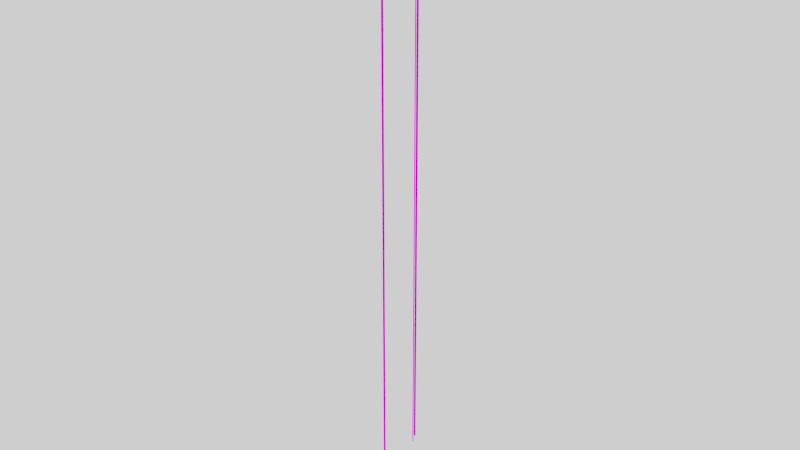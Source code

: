 # Source: LIGHT_4.blend  (saved by Blender 2.79.0; exported with 4.5.12 LTS)
import bpy
from mathutils import Matrix  # noqa: F401  (used for matrix-valued properties, if any)

bpy.ops.wm.read_factory_settings(use_empty=True)
scene = bpy.context.scene
scene.name = 'Scene'

# ---- collections
col_collection_1 = bpy.data.collections.new('Collection 1'); scene.collection.children.link(col_collection_1)

# ---- images (referenced by path relative to the original .blend; pixels are not part of the script)
import os
ASSET_DIR = os.environ.get("B2B_ASSET_DIR", "")  # directory of the original .blend (textures are referenced by path, not embedded)
HERE = os.path.dirname(os.path.abspath(__file__))  # packed textures are extracted next to this script under _unpacked/

def load_image(name, relpath, width, height, colorspace="sRGB"):
    """Load a texture the original file referenced (path relative to the .blend, or extracted next to this script)."""
    p = next((c for c in (os.path.join(HERE, relpath), os.path.join(ASSET_DIR, relpath)) if relpath and os.path.exists(c)), "")
    if p:
        img = bpy.data.images.load(p, check_existing=True)
        img.name = name
    else:  # same state as the original file: an image datablock whose file is absent (Cycles renders it pink)
        img = bpy.data.images.new(name, width, height)
        img.source = "FILE"
        img.filepath = "//" + (relpath or name)
    img.colorspace_settings.name = colorspace
    return img
img_colour_1_png_001 = load_image('COLOUR_1.png.001', 'COLOUR_1.png', 1024, 1024, 'sRGB')

# ---- materials (node trees are filled in below, after node groups)
mat_material = bpy.data.materials.new('Material')
mat_material.alpha_threshold = 0.0
mat_material.roughness = 0.5
mat_light_emitter = bpy.data.materials.new('LIGHT EMITTER')
mat_light_emitter.alpha_threshold = 0.0
mat_light_emitter.roughness = 0.5

# ---- material node trees
mat_material.use_nodes = True; mat_material.node_tree.nodes.clear()
_N = mat_material.node_tree.nodes; _L = mat_material.node_tree.links
n0 = _N.new('ShaderNodeOutputMaterial'); n0.name = 'Material Output'; n0.location = (300, 300)
n1 = _N.new('ShaderNodeBsdfDiffuse'); n1.name = 'Diffuse BSDF'; n1.location = (10, 300)
n2 = _N.new('ShaderNodeTexImage'); n2.name = 'Image Texture'; n2.location = (-180, 300)
n2.width = 140
n2.image = img_colour_1_png_001
_L.new(n1.outputs[0], n0.inputs[0])
_L.new(n2.outputs[0], n1.inputs[0])
n0.is_active_output = True
mat_light_emitter.use_nodes = True; mat_light_emitter.node_tree.nodes.clear()
_N = mat_light_emitter.node_tree.nodes; _L = mat_light_emitter.node_tree.links
n0 = _N.new('ShaderNodeOutputMaterial'); n0.name = 'Material Output'; n0.location = (300, 300)
n1 = _N.new('ShaderNodeBsdfDiffuse'); n1.name = 'Diffuse BSDF'; n1.location = (10, 300)
_L.new(n1.outputs[0], n0.inputs[0])
n0.is_active_output = True

# ---- world
world_world = bpy.data.worlds.new('World'); scene.world = world_world
world_world.use_nodes = True; world_world.node_tree.nodes.clear()
_N = world_world.node_tree.nodes; _L = world_world.node_tree.links
n0 = _N.new('ShaderNodeOutputWorld'); n0.name = 'World Output'; n0.location = (300, 300)
n1 = _N.new('ShaderNodeBackground'); n1.name = 'Background'; n1.location = (10, 300)
n1.inputs[0].default_value = (1.0, 1.0, 1.0, 1.0)
_L.new(n1.outputs[0], n0.inputs[0])
n0.is_active_output = True
world_world.color = (0.05088, 0.05088, 0.05088)
world_world.use_sun_shadow = False
world_world.sun_shadow_jitter_overblur = 0.0
world_world.cycles.sampling_method = 'MANUAL'

# ---- meshes
me_cube_006 = bpy.data.meshes.new('Cube.006')
me_cube_006.from_pydata([(-2.402, -86.8, 0.3354), (-2.402, -82.4, 20.0), (-2.402, -82.0, 0.1), (-2.402, -77.6, 20.0), (2.402, -86.8, 0.3354), (2.402, -82.4, 20.0), (2.402, -82.0, 0.1), (2.402, -77.6, 20.0), (-2.402, 77.6, 0.4), (-2.402, 77.6, 20.0), (-2.402, 82.4, 0.4), (-2.402, 82.4, 20.0), (2.402, 77.6, 0.4), (2.402, 77.6, 20.0), (2.402, 82.4, 0.4), (2.402, 82.4, 20.0), (-1.302, 68.7, 0.2), (-1.302, 68.7, 20.0), (-1.302, 71.3, 0.2), (-1.302, 71.3, 20.0), (1.302, 68.7, 0.2), (1.302, 68.7, 20.0), (1.302, 71.3, 0.2), (1.302, 71.3, 20.0), (-5.0, -92.92, 0.4213), (-6.199e-06, -88.0, 0.43), (-5.0, -58.19, -1.548), (-6.199e-06, -53.27, -1.54), (15.0, -92.92, 0.4213), (10.0, -88.0, 0.43), (15.0, -58.19, -1.548), (10.0, -53.27, -1.54), (-3.0, -97.5, 0.3929), (-3.0, -63.47, -1.537), (13.0, -97.5, 0.3929), (13.0, -63.47, -1.537), (-5.0, -63.12, -1.557), (-5.0, -97.85, 0.4126), (15.0, -63.12, -1.557), (15.0, -97.85, 0.4126), (-3.0, -92.58, 0.4016), (13.0, -92.58, 0.4016), (-3.0, -58.54, -1.529), (13.0, -58.54, -1.529)], [], [(0, 1, 3, 2), (2, 3, 7, 6), (6, 7, 5, 4), (4, 5, 1, 0), (2, 6, 4, 0), (7, 3, 1, 5), (8, 9, 11, 10), (10, 11, 15, 14), (14, 15, 13, 12), (12, 13, 9, 8), (10, 14, 12, 8), (15, 11, 9, 13), (16, 17, 19, 18), (18, 19, 23, 22), (22, 23, 21, 20), (20, 21, 17, 16), (18, 22, 20, 16), (23, 19, 17, 21), (24, 25, 27, 26), (26, 27, 31, 30), (30, 31, 29, 28), (28, 29, 25, 24), (26, 30, 38, 36), (31, 27, 25, 29), (34, 32, 40, 41), (24, 26, 36, 37), (30, 28, 39, 38), (28, 24, 37, 39), (33, 32, 37, 36), (35, 33, 36, 38), (34, 35, 38, 39), (32, 34, 39, 37), (42, 43, 41, 40), (33, 35, 43, 42), (35, 34, 41, 43), (32, 33, 42, 40)])
_uv = me_cube_006.uv_layers.new(name='UVMap')
_uv.uv.foreach_set('vector', [0.211, 0.8792, 0.1875, 0.8792, 0.1875, 0.8342, 0.211, 0.8342, 0.1405, 0.8342, 0.1405, 0.7892, 0.164, 0.7892, 0.164, 0.8342, 0.164, 0.8792, 0.1405, 0.8792, 0.1405, 0.8342, 0.164, 0.8342, 0.164, 0.9242, 0.164, 0.8792, 0.1875, 0.8792, 0.1875, 0.9242, 0.1875, 0.8792, 0.211, 0.8792, 0.211, 0.9242, 0.1875, 0.9242, 0.2345, 0.8792, 0.211, 0.8792, 0.211, 0.8342, 0.2345, 0.8342, 0.164, 0.9242, 0.1405, 0.9242, 0.1405, 0.8792, 0.164, 0.8792, 0.1875, 0.8792, 0.164, 0.8792, 0.164, 0.8342, 0.1875, 0.8342, 0.211, 0.8342, 0.1875, 0.8342, 0.1875, 0.7892, 0.211, 0.7892, 0.164, 0.8342, 0.164, 0.7892, 0.1875, 0.7892, 0.1875, 0.8342, 0.211, 0.7892, 0.2345, 0.7892, 0.2345, 0.8342, 0.211, 0.8342, 0.164, 0.9692, 0.1405, 0.9692, 0.1405, 0.9242, 0.164, 0.9242, 0.7378, 0.8503, 0.71, 0.8503, 0.71, 0.797, 0.7378, 0.797, 0.6543, 0.8503, 0.6543, 0.797, 0.6822, 0.797, 0.6822, 0.8503, 0.6543, 0.8503, 0.6822, 0.8503, 0.6822, 0.9037, 0.6543, 0.9037, 0.6822, 0.8503, 0.6822, 0.797, 0.71, 0.797, 0.71, 0.8503, 0.71, 0.8503, 0.7378, 0.8503, 0.7378, 0.9037, 0.71, 0.9037, 0.6822, 0.957, 0.6543, 0.957, 0.6543, 0.9037, 0.6822, 0.9037, 0.4526, 0.9604, 0.4471, 0.9604, 0.4471, 0.7804, 0.4526, 0.7804, 0.4799, 0.7984, 0.4854, 0.8029, 0.4854, 0.8119, 0.4799, 0.8164, 0.4471, 0.9604, 0.4417, 0.9604, 0.4417, 0.7804, 0.4471, 0.7804, 0.4799, 0.7804, 0.4854, 0.7849, 0.4854, 0.7939, 0.4799, 0.7984, 0.4799, 0.7984, 0.4799, 0.8164, 0.4744, 0.8164, 0.4744, 0.7984, 0.4417, 0.9604, 0.4308, 0.9604, 0.4308, 0.7804, 0.4417, 0.7804, 0.4744, 0.8308, 0.4744, 0.8164, 0.4799, 0.8164, 0.4799, 0.8308, 0.4526, 0.9604, 0.4526, 0.7804, 0.4581, 0.7804, 0.4581, 0.9604, 0.4581, 0.9604, 0.4581, 0.7804, 0.4635, 0.7804, 0.4635, 0.9604, 0.4799, 0.7804, 0.4799, 0.7984, 0.4744, 0.7984, 0.4744, 0.7804, 0.3936, 0.7822, 0.3936, 0.9586, 0.3914, 0.9604, 0.3914, 0.7804, 0.4111, 0.7822, 0.3936, 0.7822, 0.3914, 0.7804, 0.4133, 0.7804, 0.4111, 0.9586, 0.4111, 0.7822, 0.4133, 0.7804, 0.4133, 0.9604, 0.3936, 0.9586, 0.4111, 0.9586, 0.4133, 0.9604, 0.3914, 0.9604, 0.4133, 0.7804, 0.4308, 0.7804, 0.4308, 0.9568, 0.4133, 0.9568, 0.4744, 0.8452, 0.4744, 0.8308, 0.4799, 0.8308, 0.4799, 0.8452, 0.4744, 0.7804, 0.4744, 0.9568, 0.469, 0.9568, 0.469, 0.7804, 0.469, 0.7804, 0.469, 0.9568, 0.4635, 0.9568, 0.4635, 0.7804])
me_cube_006.materials.append(mat_material)
me_cube_006.use_remesh_preserve_volume = False
me_cube_006.use_remesh_preserve_attributes = False
me_cube_006.use_mirror_vertex_groups = False
me_cube_006.update()
me_cube_008 = bpy.data.meshes.new('Cube.008')
me_cube_008.from_pydata([(-3.0, -97.5, 0.3929), (-3.0, -63.47, -1.537), (13.0, -97.5, 0.3929), (13.0, -63.47, -1.537), (-3.0, -92.58, 0.4016), (13.0, -92.58, 0.4016), (-3.0, -58.54, -1.529), (13.0, -58.54, -1.529)], [], [(2, 5, 4, 0), (6, 4, 5, 7), (1, 6, 7, 3), (3, 7, 5, 2), (0, 4, 6, 1), (1, 3, 2, 0)])
_uv = me_cube_008.uv_layers.new(name='UVMap')
_uv.uv.foreach_set('vector', [0.4744, 0.8308, 0.4799, 0.8308, 0.4799, 0.8164, 0.4744, 0.8164, 0.4133, 0.7804, 0.4133, 0.9568, 0.4308, 0.9568, 0.4308, 0.7804, 0.4744, 0.8452, 0.4799, 0.8452, 0.4799, 0.8308, 0.4744, 0.8308, 0.4744, 0.7804, 0.469, 0.7804, 0.469, 0.9568, 0.4744, 0.9568, 0.469, 0.7804, 0.4635, 0.7804, 0.4635, 0.9568, 0.469, 0.9568, 0.4744, 0.8452, 0.4744, 0.8308, 0.4744, 0.9568, 0.4744, 0.8164])
me_cube_008.materials.append(mat_light_emitter)
me_cube_008.use_remesh_preserve_volume = False
me_cube_008.use_remesh_preserve_attributes = False
me_cube_008.use_mirror_vertex_groups = False
me_cube_008.update()

# ---- objects
ob_cable_004 = bpy.data.objects.new('CABLE.004', me_cube_006)
ob_cable_005 = bpy.data.objects.new('CABLE.005', me_cube_008)

# ---- transforms, parenting, visibility, modifiers, constraints
ob_cable_004.location = (0.0, 0.0, 0.0)
ob_cable_004.scale = (0.01, 0.01, 1.0)
ob_cable_004.lineart.crease_threshold = 0.0
ob_cable_005.location = (0.0, 0.0, 0.0)
ob_cable_005.scale = (0.01, 0.01, 1.0)
ob_cable_005.lineart.crease_threshold = 0.0

# ---- collection membership
col_collection_1.objects.link(ob_cable_004)
col_collection_1.objects.link(ob_cable_005)

# ---- scene / render settings (as saved in the file)
scene.frame_start = 1; scene.frame_end = 250; scene.frame_set(1)
scene.render.engine = 'CYCLES'
scene.render.image_settings.compression = 0
scene.render.dither_intensity = 0.0
scene.cycles.use_denoising = False
scene.cycles.samples = 128
scene.cycles.sampling_pattern = 'TABULATED_SOBOL'
scene.cycles.use_adaptive_sampling = False
scene.cycles.use_light_tree = False
scene.cycles.blur_glossy = 0.0
scene.cycles.sample_clamp_indirect = 0.0
scene.view_settings.view_transform = 'Filmic'
bpy.context.view_layer.update()

# ---- added for rendering (the .blend has no active camera): camera
cam_auto = bpy.data.cameras.new('AutoCamera')
cam_auto.lens = 50.0
cam_auto.sensor_width = 36.0
cam_auto.clip_end = 1000.0
ob_auto_camera = bpy.data.objects.new('AutoCamera', cam_auto)
scene.collection.objects.link(ob_auto_camera)
ob_auto_camera.location = (20.0655, -24.0958, 25.2339)
ob_auto_camera.rotation_euler = (1.09748, -7.21219e-08, 0.694738)
scene.camera = ob_auto_camera
bpy.context.view_layer.update()
